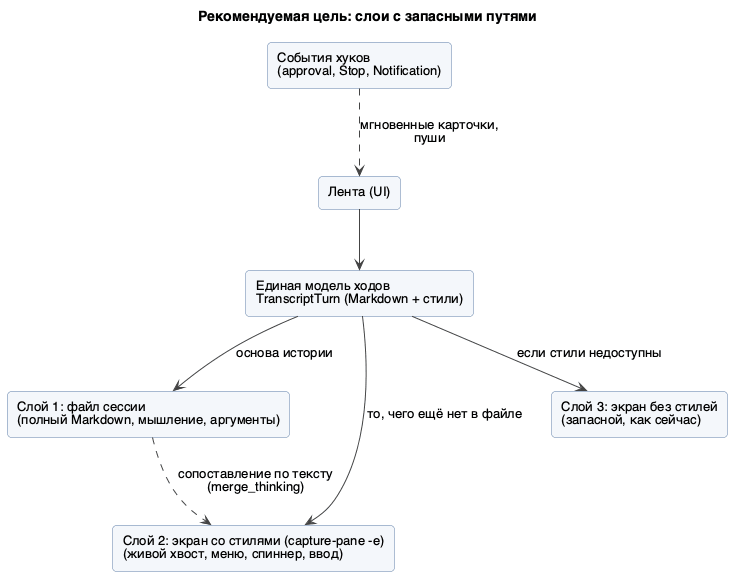

The diagram above was rendered by PlantUML. Its source (embedded in the PNG):
@startuml 11-hybrid-target
!include style.iuml
title Рекомендуемая цель: слои с запасными путями

rectangle "Лента (UI)" as ui
rectangle "Единая модель ходов\nTranscriptTurn (Markdown + стили)" as model
rectangle "Слой 1: файл сессии\n(полный Markdown, мышление, аргументы)" as L1
rectangle "Слой 2: экран со стилями (capture-pane -e)\n(живой хвост, меню, спиннер, ввод)" as L2
rectangle "Слой 3: экран без стилей\n(запасной, как сейчас)" as L3
rectangle "События хуков\n(approval, Stop, Notification)" as H

ui --> model
model --> L1 : основа истории
model --> L2 : то, чего ещё нет в файле
model --> L3 : если стили недоступны
H ..> ui : мгновенные карточки,\nпуши
L1 ..> L2 : сопоставление по тексту\n(merge_thinking)
@enduml